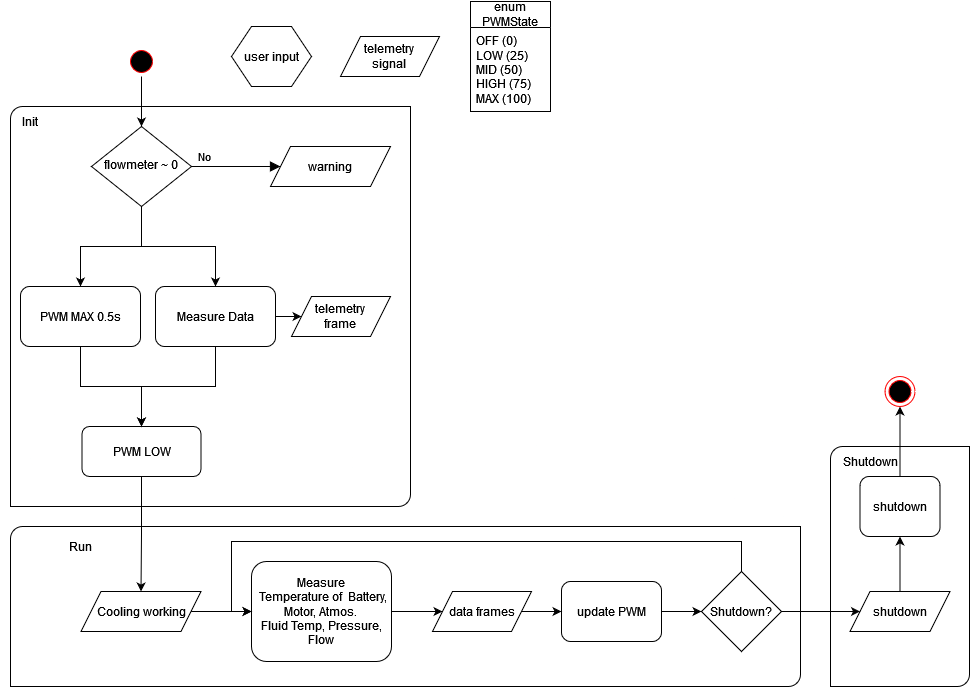

The diagram above was exported from draw.io. Its source (the exported page's mxGraphModel, read from the mxfile embedded in the PNG):
<mxGraphModel dx="1533" dy="699" grid="1" gridSize="10" guides="1" tooltips="1" connect="1" arrows="1" fold="1" page="1" pageScale="1" pageWidth="2000" pageHeight="1500" math="0" shadow="0">
  <root>
    <mxCell id="WIyWlLk6GJQsqaUBKTNV-0" />
    <mxCell id="WIyWlLk6GJQsqaUBKTNV-1" parent="WIyWlLk6GJQsqaUBKTNV-0" />
    <mxCell id="hWLA3NSIcBWfAyH_yqgf-168" value="" style="verticalLabelPosition=bottom;verticalAlign=top;html=1;shape=mxgraph.basic.diag_round_rect;dx=6;whiteSpace=wrap;" vertex="1" parent="WIyWlLk6GJQsqaUBKTNV-1">
      <mxGeometry x="20" y="140" width="400" height="400" as="geometry" />
    </mxCell>
    <mxCell id="hWLA3NSIcBWfAyH_yqgf-167" value="" style="verticalLabelPosition=bottom;verticalAlign=top;html=1;shape=mxgraph.basic.diag_round_rect;dx=6;whiteSpace=wrap;" vertex="1" parent="WIyWlLk6GJQsqaUBKTNV-1">
      <mxGeometry x="20" y="560" width="790" height="160" as="geometry" />
    </mxCell>
    <mxCell id="hWLA3NSIcBWfAyH_yqgf-166" value="" style="verticalLabelPosition=bottom;verticalAlign=top;html=1;shape=mxgraph.basic.diag_round_rect;dx=6;whiteSpace=wrap;" vertex="1" parent="WIyWlLk6GJQsqaUBKTNV-1">
      <mxGeometry x="840" y="480" width="139" height="240" as="geometry" />
    </mxCell>
    <mxCell id="WIyWlLk6GJQsqaUBKTNV-5" value="No" style="edgeStyle=orthogonalEdgeStyle;rounded=0;html=1;jettySize=auto;orthogonalLoop=1;fontSize=11;endArrow=block;endFill=1;endSize=8;strokeWidth=1;shadow=0;labelBackgroundColor=none;entryX=0;entryY=0.5;entryDx=0;entryDy=0;" parent="WIyWlLk6GJQsqaUBKTNV-1" source="WIyWlLk6GJQsqaUBKTNV-6" target="hWLA3NSIcBWfAyH_yqgf-28" edge="1">
      <mxGeometry x="-0.7143" y="10" relative="1" as="geometry">
        <mxPoint as="offset" />
        <mxPoint x="280" y="200" as="targetPoint" />
      </mxGeometry>
    </mxCell>
    <mxCell id="hWLA3NSIcBWfAyH_yqgf-96" style="edgeStyle=orthogonalEdgeStyle;rounded=0;orthogonalLoop=1;jettySize=auto;html=1;entryX=0.5;entryY=0;entryDx=0;entryDy=0;" edge="1" parent="WIyWlLk6GJQsqaUBKTNV-1" source="WIyWlLk6GJQsqaUBKTNV-6" target="i-zfa5obDW1lwu7HSSkf-0">
      <mxGeometry relative="1" as="geometry" />
    </mxCell>
    <mxCell id="hWLA3NSIcBWfAyH_yqgf-97" style="edgeStyle=orthogonalEdgeStyle;rounded=0;orthogonalLoop=1;jettySize=auto;html=1;entryX=0.5;entryY=0;entryDx=0;entryDy=0;" edge="1" parent="WIyWlLk6GJQsqaUBKTNV-1" source="WIyWlLk6GJQsqaUBKTNV-6" target="hWLA3NSIcBWfAyH_yqgf-94">
      <mxGeometry relative="1" as="geometry" />
    </mxCell>
    <mxCell id="WIyWlLk6GJQsqaUBKTNV-6" value="flowmeter ~ 0" style="rhombus;whiteSpace=wrap;html=1;shadow=0;fontFamily=Helvetica;fontSize=12;align=center;strokeWidth=1;spacing=6;spacingTop=-4;" parent="WIyWlLk6GJQsqaUBKTNV-1" vertex="1">
      <mxGeometry x="101" y="160" width="100" height="80" as="geometry" />
    </mxCell>
    <mxCell id="hWLA3NSIcBWfAyH_yqgf-106" value="" style="edgeStyle=orthogonalEdgeStyle;rounded=0;orthogonalLoop=1;jettySize=auto;html=1;" edge="1" parent="WIyWlLk6GJQsqaUBKTNV-1" source="WIyWlLk6GJQsqaUBKTNV-11" target="hWLA3NSIcBWfAyH_yqgf-48">
      <mxGeometry relative="1" as="geometry" />
    </mxCell>
    <mxCell id="WIyWlLk6GJQsqaUBKTNV-11" value="PWM LOW" style="rounded=1;whiteSpace=wrap;html=1;fontSize=12;glass=0;strokeWidth=1;shadow=0;" parent="WIyWlLk6GJQsqaUBKTNV-1" vertex="1">
      <mxGeometry x="91.5" y="460" width="119" height="50" as="geometry" />
    </mxCell>
    <mxCell id="i-zfa5obDW1lwu7HSSkf-103" style="edgeStyle=orthogonalEdgeStyle;rounded=0;orthogonalLoop=1;jettySize=auto;html=1;exitX=0.5;exitY=1;exitDx=0;exitDy=0;entryX=0.5;entryY=0;entryDx=0;entryDy=0;" parent="WIyWlLk6GJQsqaUBKTNV-1" source="i-zfa5obDW1lwu7HSSkf-0" target="WIyWlLk6GJQsqaUBKTNV-11" edge="1">
      <mxGeometry relative="1" as="geometry">
        <mxPoint x="151" y="420" as="targetPoint" />
      </mxGeometry>
    </mxCell>
    <mxCell id="i-zfa5obDW1lwu7HSSkf-0" value="PWM MAX 0.5s" style="rounded=1;whiteSpace=wrap;html=1;" parent="WIyWlLk6GJQsqaUBKTNV-1" vertex="1">
      <mxGeometry x="30" y="320" width="120" height="60" as="geometry" />
    </mxCell>
    <mxCell id="hWLA3NSIcBWfAyH_yqgf-90" value="" style="edgeStyle=orthogonalEdgeStyle;rounded=0;orthogonalLoop=1;jettySize=auto;html=1;" edge="1" parent="WIyWlLk6GJQsqaUBKTNV-1" source="i-zfa5obDW1lwu7HSSkf-119" target="hWLA3NSIcBWfAyH_yqgf-116">
      <mxGeometry relative="1" as="geometry">
        <mxPoint x="763.5" y="590" as="targetPoint" />
      </mxGeometry>
    </mxCell>
    <mxCell id="i-zfa5obDW1lwu7HSSkf-119" value="shutdown" style="rounded=1;whiteSpace=wrap;html=1;" parent="WIyWlLk6GJQsqaUBKTNV-1" vertex="1">
      <mxGeometry x="869.5" y="510" width="80" height="60" as="geometry" />
    </mxCell>
    <mxCell id="hWLA3NSIcBWfAyH_yqgf-22" value="user input" style="shape=hexagon;perimeter=hexagonPerimeter2;whiteSpace=wrap;html=1;fixedSize=1;" vertex="1" parent="WIyWlLk6GJQsqaUBKTNV-1">
      <mxGeometry x="241" y="60" width="80" height="60" as="geometry" />
    </mxCell>
    <mxCell id="hWLA3NSIcBWfAyH_yqgf-26" value="&lt;div&gt;telemetry&lt;br&gt; signal&lt;/div&gt;" style="shape=parallelogram;perimeter=parallelogramPerimeter;whiteSpace=wrap;html=1;fixedSize=1;" vertex="1" parent="WIyWlLk6GJQsqaUBKTNV-1">
      <mxGeometry x="350" y="70" width="99" height="40" as="geometry" />
    </mxCell>
    <mxCell id="hWLA3NSIcBWfAyH_yqgf-28" value="warning" style="shape=parallelogram;perimeter=parallelogramPerimeter;whiteSpace=wrap;html=1;fixedSize=1;" vertex="1" parent="WIyWlLk6GJQsqaUBKTNV-1">
      <mxGeometry x="280" y="180" width="120" height="40" as="geometry" />
    </mxCell>
    <mxCell id="hWLA3NSIcBWfAyH_yqgf-108" style="edgeStyle=orthogonalEdgeStyle;rounded=0;orthogonalLoop=1;jettySize=auto;html=1;entryX=0;entryY=0.5;entryDx=0;entryDy=0;" edge="1" parent="WIyWlLk6GJQsqaUBKTNV-1" source="hWLA3NSIcBWfAyH_yqgf-48" target="hWLA3NSIcBWfAyH_yqgf-109">
      <mxGeometry relative="1" as="geometry">
        <mxPoint x="250" y="590" as="targetPoint" />
      </mxGeometry>
    </mxCell>
    <mxCell id="hWLA3NSIcBWfAyH_yqgf-48" value="Cooling working" style="shape=parallelogram;perimeter=parallelogramPerimeter;whiteSpace=wrap;html=1;fixedSize=1;" vertex="1" parent="WIyWlLk6GJQsqaUBKTNV-1">
      <mxGeometry x="90.5" y="625" width="120" height="40" as="geometry" />
    </mxCell>
    <mxCell id="hWLA3NSIcBWfAyH_yqgf-64" value="" style="edgeStyle=orthogonalEdgeStyle;rounded=0;orthogonalLoop=1;jettySize=auto;html=1;" edge="1" parent="WIyWlLk6GJQsqaUBKTNV-1" source="hWLA3NSIcBWfAyH_yqgf-63" target="i-zfa5obDW1lwu7HSSkf-119">
      <mxGeometry relative="1" as="geometry">
        <Array as="points">
          <mxPoint x="909.5" y="565" />
          <mxPoint x="909.5" y="565" />
        </Array>
      </mxGeometry>
    </mxCell>
    <mxCell id="hWLA3NSIcBWfAyH_yqgf-63" value="shutdown" style="shape=parallelogram;perimeter=parallelogramPerimeter;whiteSpace=wrap;html=1;fixedSize=1;" vertex="1" parent="WIyWlLk6GJQsqaUBKTNV-1">
      <mxGeometry x="859.5" y="625" width="100" height="40" as="geometry" />
    </mxCell>
    <mxCell id="hWLA3NSIcBWfAyH_yqgf-104" value="" style="edgeStyle=orthogonalEdgeStyle;rounded=0;orthogonalLoop=1;jettySize=auto;html=1;" edge="1" parent="WIyWlLk6GJQsqaUBKTNV-1" source="hWLA3NSIcBWfAyH_yqgf-94" target="hWLA3NSIcBWfAyH_yqgf-103">
      <mxGeometry relative="1" as="geometry" />
    </mxCell>
    <mxCell id="hWLA3NSIcBWfAyH_yqgf-105" style="edgeStyle=orthogonalEdgeStyle;rounded=0;orthogonalLoop=1;jettySize=auto;html=1;entryX=0.5;entryY=0;entryDx=0;entryDy=0;" edge="1" parent="WIyWlLk6GJQsqaUBKTNV-1" source="hWLA3NSIcBWfAyH_yqgf-94" target="WIyWlLk6GJQsqaUBKTNV-11">
      <mxGeometry relative="1" as="geometry" />
    </mxCell>
    <mxCell id="hWLA3NSIcBWfAyH_yqgf-94" value="Measure Data" style="rounded=1;whiteSpace=wrap;html=1;" vertex="1" parent="WIyWlLk6GJQsqaUBKTNV-1">
      <mxGeometry x="165" y="320" width="120" height="60" as="geometry" />
    </mxCell>
    <mxCell id="hWLA3NSIcBWfAyH_yqgf-98" value="enum PWMState" style="swimlane;fontStyle=0;childLayout=stackLayout;horizontal=1;startSize=26;fillColor=none;horizontalStack=0;resizeParent=1;resizeParentMax=0;resizeLast=0;collapsible=1;marginBottom=0;whiteSpace=wrap;html=1;" vertex="1" parent="WIyWlLk6GJQsqaUBKTNV-1">
      <mxGeometry x="480" y="35" width="80" height="110" as="geometry" />
    </mxCell>
    <mxCell id="hWLA3NSIcBWfAyH_yqgf-99" value="OFF (0)&lt;br&gt;LOW (25)&lt;br&gt;MID (50)&lt;br&gt;HIGH (75)&lt;br&gt;MAX (100)" style="text;strokeColor=none;fillColor=none;align=left;verticalAlign=top;spacingLeft=4;spacingRight=4;overflow=hidden;rotatable=0;points=[[0,0.5],[1,0.5]];portConstraint=eastwest;whiteSpace=wrap;html=1;" vertex="1" parent="hWLA3NSIcBWfAyH_yqgf-98">
      <mxGeometry y="26" width="80" height="84" as="geometry" />
    </mxCell>
    <mxCell id="hWLA3NSIcBWfAyH_yqgf-103" value="&lt;div&gt;telemetry&lt;br&gt;frame&lt;br&gt;&lt;/div&gt;" style="shape=parallelogram;perimeter=parallelogramPerimeter;whiteSpace=wrap;html=1;fixedSize=1;" vertex="1" parent="WIyWlLk6GJQsqaUBKTNV-1">
      <mxGeometry x="301" y="330" width="99" height="40" as="geometry" />
    </mxCell>
    <mxCell id="hWLA3NSIcBWfAyH_yqgf-151" value="" style="edgeStyle=orthogonalEdgeStyle;rounded=0;orthogonalLoop=1;jettySize=auto;html=1;" edge="1" parent="WIyWlLk6GJQsqaUBKTNV-1" source="hWLA3NSIcBWfAyH_yqgf-109" target="hWLA3NSIcBWfAyH_yqgf-150">
      <mxGeometry relative="1" as="geometry" />
    </mxCell>
    <mxCell id="hWLA3NSIcBWfAyH_yqgf-109" value="Measure &lt;br&gt;&lt;div&gt;&amp;nbsp;Temperature of&amp;nbsp; Battery, Motor, Atmos.&lt;br&gt;Fluid Temp, Pressure, Flow&lt;/div&gt;" style="rounded=1;whiteSpace=wrap;html=1;" vertex="1" parent="WIyWlLk6GJQsqaUBKTNV-1">
      <mxGeometry x="261" y="595" width="140" height="100" as="geometry" />
    </mxCell>
    <mxCell id="hWLA3NSIcBWfAyH_yqgf-115" value="" style="edgeStyle=orthogonalEdgeStyle;rounded=0;orthogonalLoop=1;jettySize=auto;html=1;" edge="1" parent="WIyWlLk6GJQsqaUBKTNV-1" source="hWLA3NSIcBWfAyH_yqgf-112" target="WIyWlLk6GJQsqaUBKTNV-6">
      <mxGeometry relative="1" as="geometry" />
    </mxCell>
    <mxCell id="hWLA3NSIcBWfAyH_yqgf-112" value="" style="ellipse;html=1;shape=startState;fillColor=#000000;strokeColor=#ff0000;" vertex="1" parent="WIyWlLk6GJQsqaUBKTNV-1">
      <mxGeometry x="136" y="80" width="30" height="30" as="geometry" />
    </mxCell>
    <mxCell id="hWLA3NSIcBWfAyH_yqgf-116" value="" style="ellipse;html=1;shape=endState;fillColor=#000000;strokeColor=#ff0000;" vertex="1" parent="WIyWlLk6GJQsqaUBKTNV-1">
      <mxGeometry x="894.5" y="410" width="30" height="30" as="geometry" />
    </mxCell>
    <mxCell id="hWLA3NSIcBWfAyH_yqgf-159" value="" style="edgeStyle=orthogonalEdgeStyle;rounded=0;orthogonalLoop=1;jettySize=auto;html=1;entryX=0;entryY=0.5;entryDx=0;entryDy=0;" edge="1" parent="WIyWlLk6GJQsqaUBKTNV-1" source="hWLA3NSIcBWfAyH_yqgf-148" target="hWLA3NSIcBWfAyH_yqgf-161">
      <mxGeometry relative="1" as="geometry" />
    </mxCell>
    <mxCell id="hWLA3NSIcBWfAyH_yqgf-160" style="edgeStyle=orthogonalEdgeStyle;rounded=0;orthogonalLoop=1;jettySize=auto;html=1;entryX=0;entryY=0.5;entryDx=0;entryDy=0;exitX=0.5;exitY=0;exitDx=0;exitDy=0;" edge="1" parent="WIyWlLk6GJQsqaUBKTNV-1" source="hWLA3NSIcBWfAyH_yqgf-161" target="hWLA3NSIcBWfAyH_yqgf-109">
      <mxGeometry relative="1" as="geometry">
        <Array as="points">
          <mxPoint x="751" y="575" />
          <mxPoint x="241" y="575" />
          <mxPoint x="241" y="645" />
        </Array>
      </mxGeometry>
    </mxCell>
    <mxCell id="hWLA3NSIcBWfAyH_yqgf-148" value="update PWM " style="rounded=1;whiteSpace=wrap;html=1;" vertex="1" parent="WIyWlLk6GJQsqaUBKTNV-1">
      <mxGeometry x="571" y="615" width="100" height="60" as="geometry" />
    </mxCell>
    <mxCell id="hWLA3NSIcBWfAyH_yqgf-156" style="edgeStyle=orthogonalEdgeStyle;rounded=0;orthogonalLoop=1;jettySize=auto;html=1;" edge="1" parent="WIyWlLk6GJQsqaUBKTNV-1" source="hWLA3NSIcBWfAyH_yqgf-150">
      <mxGeometry relative="1" as="geometry">
        <mxPoint x="571" y="645" as="targetPoint" />
      </mxGeometry>
    </mxCell>
    <mxCell id="hWLA3NSIcBWfAyH_yqgf-150" value="&lt;div&gt;data frames&lt;/div&gt;" style="shape=parallelogram;perimeter=parallelogramPerimeter;whiteSpace=wrap;html=1;fixedSize=1;" vertex="1" parent="WIyWlLk6GJQsqaUBKTNV-1">
      <mxGeometry x="442" y="625" width="99" height="40" as="geometry" />
    </mxCell>
    <mxCell id="hWLA3NSIcBWfAyH_yqgf-162" style="edgeStyle=orthogonalEdgeStyle;rounded=0;orthogonalLoop=1;jettySize=auto;html=1;exitX=1;exitY=0.5;exitDx=0;exitDy=0;entryX=0;entryY=0.5;entryDx=0;entryDy=0;" edge="1" parent="WIyWlLk6GJQsqaUBKTNV-1" source="hWLA3NSIcBWfAyH_yqgf-161" target="hWLA3NSIcBWfAyH_yqgf-63">
      <mxGeometry relative="1" as="geometry" />
    </mxCell>
    <mxCell id="hWLA3NSIcBWfAyH_yqgf-161" value="Shutdown?" style="rhombus;whiteSpace=wrap;html=1;" vertex="1" parent="WIyWlLk6GJQsqaUBKTNV-1">
      <mxGeometry x="711" y="605" width="80" height="80" as="geometry" />
    </mxCell>
    <mxCell id="hWLA3NSIcBWfAyH_yqgf-169" value="Init" style="text;html=1;strokeColor=none;fillColor=none;align=center;verticalAlign=middle;whiteSpace=wrap;rounded=0;" vertex="1" parent="WIyWlLk6GJQsqaUBKTNV-1">
      <mxGeometry x="10" y="140" width="60" height="30" as="geometry" />
    </mxCell>
    <mxCell id="hWLA3NSIcBWfAyH_yqgf-171" value="Run" style="text;html=1;strokeColor=none;fillColor=none;align=center;verticalAlign=middle;whiteSpace=wrap;rounded=0;" vertex="1" parent="WIyWlLk6GJQsqaUBKTNV-1">
      <mxGeometry x="60" y="565" width="60" height="30" as="geometry" />
    </mxCell>
    <mxCell id="hWLA3NSIcBWfAyH_yqgf-172" value="Shutdown" style="text;html=1;strokeColor=none;fillColor=none;align=center;verticalAlign=middle;whiteSpace=wrap;rounded=0;" vertex="1" parent="WIyWlLk6GJQsqaUBKTNV-1">
      <mxGeometry x="850" y="480" width="60" height="30" as="geometry" />
    </mxCell>
  </root>
</mxGraphModel>